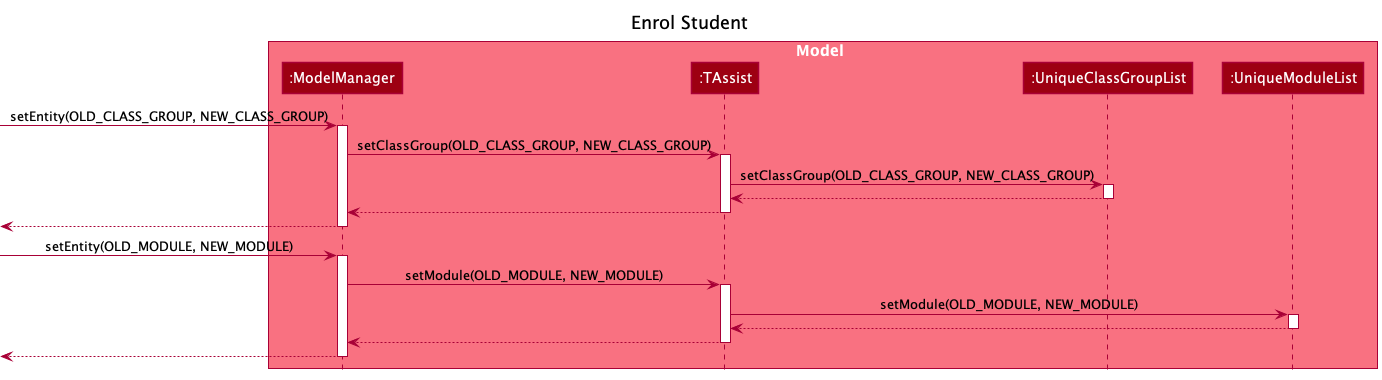

The diagram above was rendered by PlantUML. Its source (embedded in the PNG):
@startuml
!include style.puml

title Enrol Student

box Model MODEL_COLOR_T1
participant ":ModelManager" as ModelManager MODEL_COLOR
participant ":TAssist" as TAssist MODEL_COLOR
participant ":UniqueClassGroupList" as UniqueClassGroupList MODEL_COLOR
participant ":UniqueModuleList" as UniqueModuleList MODEL_COLOR
end box

[->ModelManager : setEntity(OLD_CLASS_GROUP, NEW_CLASS_GROUP)
activate ModelManager

ModelManager -> TAssist : setClassGroup(OLD_CLASS_GROUP, NEW_CLASS_GROUP)
activate TAssist

TAssist -> UniqueClassGroupList : setClassGroup(OLD_CLASS_GROUP, NEW_CLASS_GROUP)
activate UniqueClassGroupList

UniqueClassGroupList --> TAssist
deactivate UniqueClassGroupList

TAssist --> ModelManager
deactivate TAssist

[<--ModelManager
deactivate ModelManager

[->ModelManager : setEntity(OLD_MODULE, NEW_MODULE)
activate ModelManager

ModelManager -> TAssist : setModule(OLD_MODULE, NEW_MODULE)
activate TAssist

TAssist -> UniqueModuleList : setModule(OLD_MODULE, NEW_MODULE)
activate UniqueModuleList

UniqueModuleList --> TAssist
deactivate UniqueModuleList

TAssist --> ModelManager
deactivate TAssist

[<--ModelManager
deactivate ModelManager

@enduml